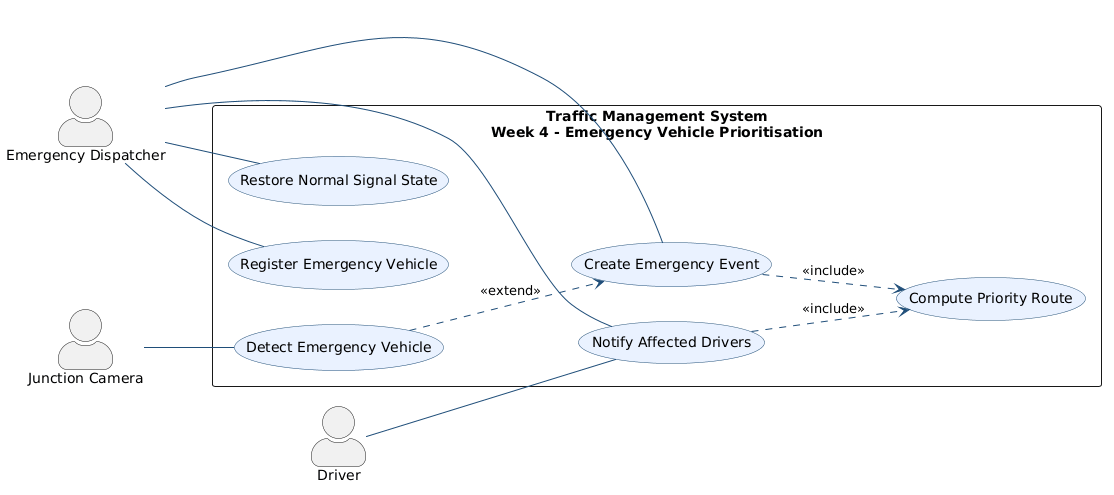

The diagram above was rendered by PlantUML. Its source (embedded in the PNG):
@startuml
left to right direction

skinparam actorStyle awesome
skinparam packageStyle rectangle
skinparam usecaseBackgroundColor #EAF2FF
skinparam usecaseBorderColor #1F4E79
skinparam arrowColor #1F4E79

actor "Emergency Dispatcher" as Dispatcher
actor "Driver" as Driver
actor "Junction Camera" as Camera

rectangle "Traffic Management System\nWeek 4 - Emergency Vehicle Prioritisation" {
  usecase "Register Emergency Vehicle" as UC1
  usecase "Detect Emergency Vehicle" as UC2
  usecase "Create Emergency Event" as UC3
  usecase "Compute Priority Route" as UC4
  usecase "Notify Affected Drivers" as UC5
  usecase "Restore Normal Signal State" as UC6
}

Dispatcher -- UC1
Dispatcher -- UC3
Dispatcher -- UC5
Dispatcher -- UC6
Camera -- UC2
Driver -- UC5

UC3 ..> UC4 : <<include>>
UC2 ..> UC3 : <<extend>>
UC5 ..> UC4 : <<include>>

@enduml